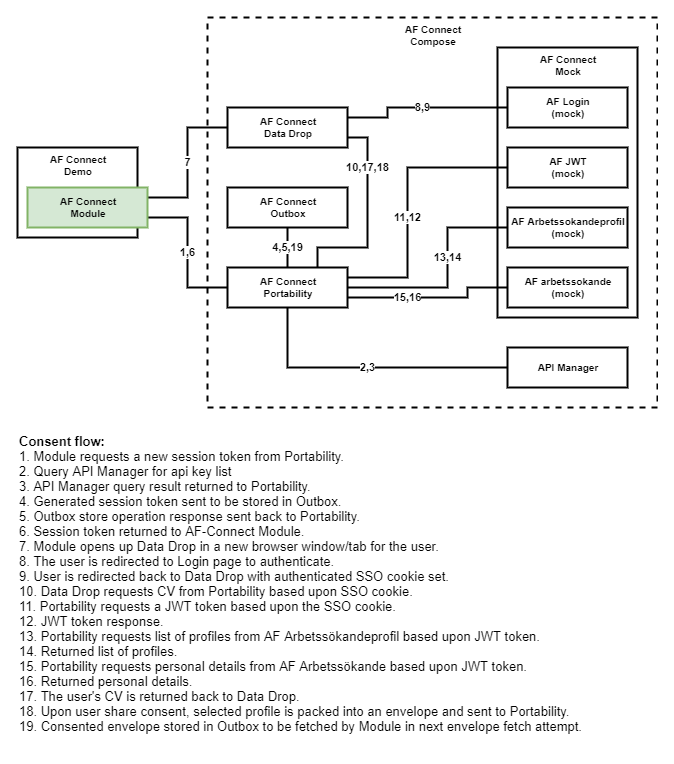

The diagram above was exported from draw.io. Its source (the exported page's mxGraphModel, read from the mxfile embedded in the PNG):
<mxGraphModel dx="1422" dy="713" grid="1" gridSize="10" guides="1" tooltips="1" connect="1" arrows="1" fold="1" page="1" pageScale="1" pageWidth="827" pageHeight="1169" math="0" shadow="0">
  <root>
    <mxCell id="0" />
    <mxCell id="1" parent="0" />
    <mxCell id="2" value="AF Connect&lt;br&gt;Demo" style="rounded=0;whiteSpace=wrap;html=1;strokeWidth=2;fontSize=10;verticalAlign=top;fontStyle=1;" vertex="1" parent="1">
      <mxGeometry x="110" y="240" width="120" height="90" as="geometry" />
    </mxCell>
    <mxCell id="3" value="AF Connect&lt;br&gt;Compose" style="rounded=0;whiteSpace=wrap;html=1;strokeWidth=2;fontSize=10;fontStyle=1;verticalAlign=top;dashed=1;" vertex="1" parent="1">
      <mxGeometry x="300" y="110" width="450" height="390" as="geometry" />
    </mxCell>
    <mxCell id="4" value="AF Connect&lt;br&gt;Mock" style="rounded=0;whiteSpace=wrap;html=1;strokeWidth=2;fontSize=10;fontStyle=1;verticalAlign=top;" vertex="1" parent="1">
      <mxGeometry x="590" y="140" width="140" height="270" as="geometry" />
    </mxCell>
    <mxCell id="5" value="4,5,19" style="edgeStyle=orthogonalEdgeStyle;rounded=0;orthogonalLoop=1;jettySize=auto;html=1;exitX=0.5;exitY=0;exitDx=0;exitDy=0;entryX=0.5;entryY=1;entryDx=0;entryDy=0;endArrow=none;endFill=0;strokeWidth=2;fontSize=11;fontStyle=1" edge="1" source="9" target="18" parent="1">
      <mxGeometry relative="1" as="geometry" />
    </mxCell>
    <mxCell id="6" value="13,14" style="edgeStyle=orthogonalEdgeStyle;rounded=0;orthogonalLoop=1;jettySize=auto;html=1;exitX=1;exitY=0.5;exitDx=0;exitDy=0;entryX=0;entryY=0.5;entryDx=0;entryDy=0;endArrow=none;endFill=0;strokeWidth=2;fontSize=11;fontStyle=1" edge="1" source="9" target="19" parent="1">
      <mxGeometry x="0.1818" relative="1" as="geometry">
        <Array as="points">
          <mxPoint x="540" y="380" />
          <mxPoint x="540" y="320" />
        </Array>
        <mxPoint as="offset" />
      </mxGeometry>
    </mxCell>
    <mxCell id="7" value="15,16" style="edgeStyle=orthogonalEdgeStyle;rounded=0;orthogonalLoop=1;jettySize=auto;html=1;exitX=1;exitY=0.75;exitDx=0;exitDy=0;entryX=0;entryY=0.5;entryDx=0;entryDy=0;endArrow=none;endFill=0;strokeWidth=2;fontSize=11;fontStyle=1" edge="1" source="9" target="20" parent="1">
      <mxGeometry x="-0.2941" relative="1" as="geometry">
        <Array as="points">
          <mxPoint x="560" y="390" />
          <mxPoint x="560" y="380" />
        </Array>
        <mxPoint as="offset" />
      </mxGeometry>
    </mxCell>
    <mxCell id="8" value="11,12" style="edgeStyle=orthogonalEdgeStyle;rounded=0;jumpStyle=none;jumpSize=6;orthogonalLoop=1;jettySize=auto;html=1;exitX=1;exitY=0.25;exitDx=0;exitDy=0;entryX=0;entryY=0.5;entryDx=0;entryDy=0;startArrow=none;startFill=0;endArrow=none;endFill=0;strokeWidth=2;fontSize=11;fontColor=#000000;fontStyle=1" edge="1" source="9" target="17" parent="1">
      <mxGeometry x="-0.1111" relative="1" as="geometry">
        <Array as="points">
          <mxPoint x="500" y="370" />
          <mxPoint x="500" y="260" />
        </Array>
        <mxPoint as="offset" />
      </mxGeometry>
    </mxCell>
    <mxCell id="9" value="AF Connect&lt;br&gt;Portability" style="rounded=0;whiteSpace=wrap;html=1;strokeWidth=2;fontSize=10;fontStyle=1" vertex="1" parent="1">
      <mxGeometry x="320" y="360" width="120" height="40" as="geometry" />
    </mxCell>
    <mxCell id="10" value="1,6" style="edgeStyle=orthogonalEdgeStyle;rounded=0;orthogonalLoop=1;jettySize=auto;html=1;exitX=1;exitY=0.75;exitDx=0;exitDy=0;entryX=0;entryY=0.5;entryDx=0;entryDy=0;endArrow=none;endFill=0;strokeWidth=2;fontSize=11;fontStyle=1" edge="1" source="12" target="9" parent="1">
      <mxGeometry relative="1" as="geometry" />
    </mxCell>
    <mxCell id="11" value="7" style="edgeStyle=orthogonalEdgeStyle;rounded=0;orthogonalLoop=1;jettySize=auto;html=1;exitX=1;exitY=0.25;exitDx=0;exitDy=0;entryX=0;entryY=0.5;entryDx=0;entryDy=0;endArrow=none;endFill=0;strokeWidth=2;fontSize=11;fontStyle=1" edge="1" source="12" target="15" parent="1">
      <mxGeometry relative="1" as="geometry" />
    </mxCell>
    <mxCell id="12" value="AF Connect&lt;br&gt;Module" style="rounded=0;whiteSpace=wrap;html=1;strokeWidth=2;fontSize=10;verticalAlign=middle;fontStyle=1;fillColor=#d5e8d4;strokeColor=#82b366;" vertex="1" parent="1">
      <mxGeometry x="120" y="280" width="120" height="40" as="geometry" />
    </mxCell>
    <mxCell id="13" value="8,9" style="edgeStyle=orthogonalEdgeStyle;rounded=0;orthogonalLoop=1;jettySize=auto;html=1;exitX=1;exitY=0.25;exitDx=0;exitDy=0;entryX=0;entryY=0.5;entryDx=0;entryDy=0;endArrow=none;endFill=0;strokeWidth=2;fontSize=11;fontStyle=1" edge="1" source="15" target="16" parent="1">
      <mxGeometry relative="1" as="geometry">
        <Array as="points">
          <mxPoint x="480" y="210" />
          <mxPoint x="480" y="200" />
        </Array>
      </mxGeometry>
    </mxCell>
    <mxCell id="14" value="10,17,18" style="edgeStyle=orthogonalEdgeStyle;rounded=0;orthogonalLoop=1;jettySize=auto;html=1;exitX=1;exitY=0.75;exitDx=0;exitDy=0;endArrow=none;endFill=0;strokeWidth=2;fontSize=11;entryX=0.75;entryY=0;entryDx=0;entryDy=0;fontStyle=1" edge="1" source="15" target="9" parent="1">
      <mxGeometry x="-0.5" relative="1" as="geometry">
        <mxPoint x="540" y="350" as="targetPoint" />
        <Array as="points">
          <mxPoint x="460" y="230" />
          <mxPoint x="460" y="340" />
          <mxPoint x="410" y="340" />
        </Array>
        <mxPoint as="offset" />
      </mxGeometry>
    </mxCell>
    <mxCell id="15" value="AF Connect&lt;br&gt;Data Drop" style="rounded=0;whiteSpace=wrap;html=1;strokeWidth=2;fontSize=10;verticalAlign=middle;fontStyle=1;" vertex="1" parent="1">
      <mxGeometry x="320" y="200" width="120" height="40" as="geometry" />
    </mxCell>
    <mxCell id="16" value="AF Login&lt;br&gt;(mock)" style="rounded=0;whiteSpace=wrap;html=1;strokeWidth=2;fontSize=10;fontStyle=1;" vertex="1" parent="1">
      <mxGeometry x="600" y="180" width="120" height="40" as="geometry" />
    </mxCell>
    <mxCell id="17" value="AF JWT&lt;br&gt;(mock)" style="rounded=0;whiteSpace=wrap;html=1;strokeWidth=2;fontSize=10;fontStyle=1;" vertex="1" parent="1">
      <mxGeometry x="600" y="240" width="120" height="40" as="geometry" />
    </mxCell>
    <mxCell id="18" value="AF&amp;nbsp;Connect&lt;br&gt;Outbox" style="rounded=0;whiteSpace=wrap;html=1;strokeWidth=2;fontSize=10;fontStyle=1;" vertex="1" parent="1">
      <mxGeometry x="320" y="280" width="120" height="40" as="geometry" />
    </mxCell>
    <mxCell id="19" value="AF Arbetssokandeprofil&lt;br&gt;(mock)" style="rounded=0;whiteSpace=wrap;html=1;strokeWidth=2;fontSize=10;fontStyle=1;" vertex="1" parent="1">
      <mxGeometry x="600" y="300" width="120" height="40" as="geometry" />
    </mxCell>
    <mxCell id="20" value="AF arbetssokande&lt;br&gt;(mock)" style="rounded=0;whiteSpace=wrap;html=1;strokeWidth=2;fontSize=10;fontStyle=1;" vertex="1" parent="1">
      <mxGeometry x="600" y="360" width="120" height="40" as="geometry" />
    </mxCell>
    <mxCell id="21" value="2,3" style="edgeStyle=orthogonalEdgeStyle;rounded=0;orthogonalLoop=1;jettySize=auto;html=1;exitX=0;exitY=0.5;exitDx=0;exitDy=0;entryX=0.5;entryY=1;entryDx=0;entryDy=0;endArrow=none;endFill=0;strokeWidth=2;fontSize=11;fontStyle=1" edge="1" source="22" target="9" parent="1">
      <mxGeometry relative="1" as="geometry" />
    </mxCell>
    <mxCell id="22" value="API Manager" style="rounded=0;whiteSpace=wrap;html=1;strokeWidth=2;fontSize=10;fontStyle=1" vertex="1" parent="1">
      <mxGeometry x="600" y="440" width="120" height="40" as="geometry" />
    </mxCell>
    <mxCell id="23" value="&lt;b&gt;Consent flow:&lt;/b&gt;&lt;br&gt;1. Module requests a new session token from Portability.&lt;br&gt;2. Query API Manager for api key list&lt;br&gt;3. API Manager query result returned to Portability.&lt;br&gt;4. Generated session token sent to be stored in Outbox.&lt;br&gt;5. Outbox store operation response sent back to Portability.&lt;br&gt;6. Session token returned to AF-Connect Module.&lt;br&gt;7. Module opens up Data Drop in a new browser window/tab for the user.&lt;br&gt;8. The user is redirected to Login page to authenticate.&lt;br&gt;9. User is redirected back to Data Drop with authenticated SSO cookie set.&lt;br&gt;10. Data Drop requests CV from Portability based upon SSO cookie.&lt;br&gt;11. Portability requests a JWT token based upon the SSO cookie.&lt;br&gt;12. JWT token response.&lt;br&gt;13. Portability requests list of profiles from AF Arbetssökandeprofil based upon JWT token.&lt;br&gt;14. Returned list of profiles.&lt;br&gt;15. Portability requests personal details from AF Arbetssökande based upon JWT token.&lt;br&gt;16. Returned personal details.&lt;br&gt;17. The user's CV is returned back to Data Drop.&lt;br&gt;18. Upon user share consent, selected profile is packed into an envelope and sent to Portability.&lt;br&gt;19. Consented envelope stored in Outbox to be fetched by Module in next envelope fetch attempt." style="text;html=1;strokeColor=none;fillColor=none;align=left;verticalAlign=top;whiteSpace=wrap;rounded=0;fontSize=13;" vertex="1" parent="1">
      <mxGeometry x="110" y="520" width="640" height="320" as="geometry" />
    </mxCell>
  </root>
</mxGraphModel>